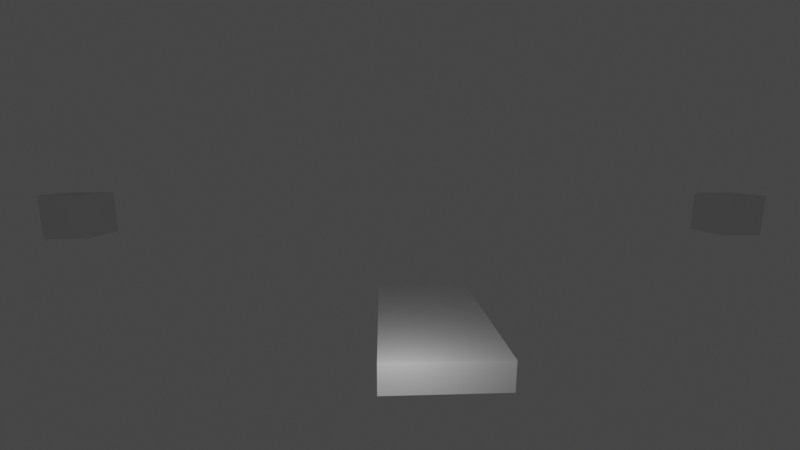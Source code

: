 # Source: gt_track.blend  (saved by Blender 2.91.10; exported with 4.5.12 LTS)
import bpy
from mathutils import Matrix  # noqa: F401  (used for matrix-valued properties, if any)

bpy.ops.wm.read_factory_settings(use_empty=True)
scene = bpy.context.scene
scene.name = 'Scene'

# ---- collections
col_collection = bpy.data.collections.new('Collection'); scene.collection.children.link(col_collection)

# ---- materials (node trees are filled in below, after node groups)
mat_material = bpy.data.materials.new('Material')
mat_material.alpha_threshold = 0.0
mat_material.use_transparent_shadow = False
mat_material.line_color = (0.0, 0.0, 0.0, 1.0)

# ---- material node trees
mat_material.use_nodes = True; mat_material.node_tree.nodes.clear()
_N = mat_material.node_tree.nodes; _L = mat_material.node_tree.links
n0 = _N.new('ShaderNodeOutputMaterial'); n0.name = 'Material Output'; n0.location = (300, 300)
n1 = _N.new('ShaderNodeBsdfPrincipled'); n1.name = 'Principled BSDF'; n1.location = (10, 300)
n1.distribution = 'GGX'
n1.subsurface_method = 'BURLEY'
n1.inputs[2].default_value = 0.4
n1.inputs[3].default_value = 1.45
n1.inputs[27].default_value = (0.0, 0.0, 0.0, 1.0)
n1.inputs[28].default_value = 1.0
_L.new(n1.outputs[0], n0.inputs[0])
n0.is_active_output = True

# ---- world
world_world = bpy.data.worlds.new('World'); scene.world = world_world
world_world.use_nodes = True; world_world.node_tree.nodes.clear()
_N = world_world.node_tree.nodes; _L = world_world.node_tree.links
n0 = _N.new('ShaderNodeOutputWorld'); n0.name = 'World Output'; n0.location = (300, 300)
n1 = _N.new('ShaderNodeBackground'); n1.name = 'Background'; n1.location = (10, 300)
n1.inputs[0].default_value = (0.05088, 0.05088, 0.05088, 1.0)
_L.new(n1.outputs[0], n0.inputs[0])
n0.is_active_output = True
world_world.color = (0.05088, 0.05088, 0.05088)
world_world.use_sun_shadow = False
world_world.sun_shadow_jitter_overblur = 0.0

# ---- cameras
cam_camera_001 = bpy.data.cameras.new('Camera.001')
cam_camera_001.lens = 16.95
cam_camera_001.show_background_images = True
cam_camera_001.lens_unit = 'FOV'

# ---- lights
light_light = bpy.data.lights.new('Light', 'POINT')
light_light.transmission_factor = 0.0
light_light.energy = 1000.0
light_light.shadow_soft_size = 0.1
light_light.shadow_maximum_resolution = 0.006
light_light.use_absolute_resolution = True

# ---- meshes
me_cube = bpy.data.meshes.new('Cube')
me_cube.from_pydata([(1.0, 1.0, 1.0), (1.0, 1.0, -1.0), (1.0, -1.0, 1.0), (1.0, -1.0, -1.0), (-12.85, 1.0, 1.0), (-12.85, 1.0, -1.0), (-12.85, -1.0, 1.0), (-12.85, -1.0, -1.0)], [], [(0, 4, 6, 2), (3, 2, 6, 7), (7, 6, 4, 5), (5, 1, 3, 7), (1, 0, 2, 3), (5, 4, 0, 1)])
_uv = me_cube.uv_layers.new(name='UVMap')
_uv.uv.foreach_set('vector', [0.625, 0.5, 0.875, 0.5, 0.875, 0.75, 0.625, 0.75, 0.375, 0.75, 0.625, 0.75, 0.625, 1.0, 0.375, 1.0, 0.375, 0.0, 0.625, 0.0, 0.625, 0.25, 0.375, 0.25, 0.125, 0.5, 0.375, 0.5, 0.375, 0.75, 0.125, 0.75, 0.375, 0.5, 0.625, 0.5, 0.625, 0.75, 0.375, 0.75, 0.375, 0.25, 0.625, 0.25, 0.625, 0.5, 0.375, 0.5])
me_cube.materials.append(mat_material)
me_cube.use_remesh_preserve_volume = False
me_cube.use_remesh_preserve_attributes = False
me_cube.use_mirror_vertex_groups = False
me_cube.update()
me_cube_001 = bpy.data.meshes.new('Cube.001')
me_cube_001.from_pydata([(-3.658, -3.658, -3.658), (-3.658, -3.658, 3.658), (-3.658, 3.658, -3.658), (-3.658, 3.658, 3.658), (3.658, -3.658, -3.658), (3.658, -3.658, 3.658), (3.658, 3.658, -3.658), (3.658, 3.658, 3.658)], [], [(0, 1, 3, 2), (2, 3, 7, 6), (6, 7, 5, 4), (4, 5, 1, 0), (2, 6, 4, 0), (7, 3, 1, 5)])
_uv = me_cube_001.uv_layers.new(name='UVMap')
_uv.uv.foreach_set('vector', [0.375, 0.0, 0.625, 0.0, 0.625, 0.25, 0.375, 0.25, 0.375, 0.25, 0.625, 0.25, 0.625, 0.5, 0.375, 0.5, 0.375, 0.5, 0.625, 0.5, 0.625, 0.75, 0.375, 0.75, 0.375, 0.75, 0.625, 0.75, 0.625, 1.0, 0.375, 1.0, 0.125, 0.5, 0.375, 0.5, 0.375, 0.75, 0.125, 0.75, 0.625, 0.5, 0.875, 0.5, 0.875, 0.75, 0.625, 0.75])
me_cube_001.use_remesh_fix_poles = True
me_cube_001.use_remesh_preserve_attributes = False
me_cube_001.use_mirror_vertex_groups = False
me_cube_001.update()
me_cube_002 = bpy.data.meshes.new('Cube.002')
me_cube_002.from_pydata([(-3.658, -3.658, -3.658), (-3.658, -3.658, 3.658), (-3.658, 3.658, -3.658), (-3.658, 3.658, 3.658), (3.658, -3.658, -3.658), (3.658, -3.658, 3.658), (3.658, 3.658, -3.658), (3.658, 3.658, 3.658)], [], [(0, 1, 3, 2), (2, 3, 7, 6), (6, 7, 5, 4), (4, 5, 1, 0), (2, 6, 4, 0), (7, 3, 1, 5)])
_uv = me_cube_002.uv_layers.new(name='UVMap')
_uv.uv.foreach_set('vector', [0.375, 0.0, 0.625, 0.0, 0.625, 0.25, 0.375, 0.25, 0.375, 0.25, 0.625, 0.25, 0.625, 0.5, 0.375, 0.5, 0.375, 0.5, 0.625, 0.5, 0.625, 0.75, 0.375, 0.75, 0.375, 0.75, 0.625, 0.75, 0.625, 1.0, 0.375, 1.0, 0.125, 0.5, 0.375, 0.5, 0.375, 0.75, 0.125, 0.75, 0.625, 0.5, 0.875, 0.5, 0.875, 0.75, 0.625, 0.75])
me_cube_002.use_remesh_fix_poles = True
me_cube_002.use_remesh_preserve_attributes = False
me_cube_002.use_mirror_vertex_groups = False
me_cube_002.update()

# ---- objects
ob_cube = bpy.data.objects.new('Cube', me_cube)
ob_light = bpy.data.objects.new('Light', light_light)
ob_track3_fspy = bpy.data.objects.new('track3.fspy', cam_camera_001)
ob_cube_001 = bpy.data.objects.new('Cube.001', me_cube_001)
ob_cube_002 = bpy.data.objects.new('Cube.002', me_cube_002)

# ---- transforms, parenting, visibility, modifiers, constraints
ob_cube.location = (-1.027, 3.942, 0.993)
ob_cube.scale = (1.0, 3.962, 1.0)
ob_cube.lock_rotations_4d = False
ob_cube.empty_display_type = 'ARROWS'
ob_cube.lineart.crease_threshold = 0.0
ob_light.location = (4.076, 1.005, 5.904)
ob_light.rotation_euler = (0.6503, 0.05522, 1.866)
ob_light.lock_rotations_4d = False
ob_light.empty_display_type = 'ARROWS'
ob_light.color = (0.0, 0.0, 0.0, 0.0)
ob_light.lineart.crease_threshold = 0.0
ob_track3_fspy.location = (19.35, 0.2614, 12.99)
ob_track3_fspy.rotation_euler = (1.406, -0.004637, 1.522)
ob_track3_fspy.lineart.crease_threshold = 0.0
ob_cube_001.location = (-49.55, -53.13, 3.607)
ob_cube_001.lineart.crease_threshold = 0.0
ob_cube_002.location = (-49.55, 66.64, 3.607)
ob_cube_002.lineart.crease_threshold = 0.0

# ---- collection membership
col_collection.objects.link(ob_cube)
col_collection.objects.link(ob_light)
col_collection.objects.link(ob_track3_fspy)
col_collection.objects.link(ob_cube_001)
col_collection.objects.link(ob_cube_002)

# ---- scene / render settings (as saved in the file)
scene.camera = ob_track3_fspy
scene.frame_start = 1; scene.frame_end = 250; scene.frame_set(1)
scene.render.engine = 'BLENDER_EEVEE_NEXT'
scene.render.resolution_x = 3840
scene.render.resolution_y = 2160
scene.cycles.use_denoising = False
scene.cycles.samples = 128
scene.cycles.sampling_pattern = 'TABULATED_SOBOL'
scene.cycles.use_adaptive_sampling = False
scene.cycles.use_light_tree = False
scene.view_settings.view_transform = 'Filmic'
scene.unit_settings.scale_length = 0.08333
bpy.context.view_layer.update()
